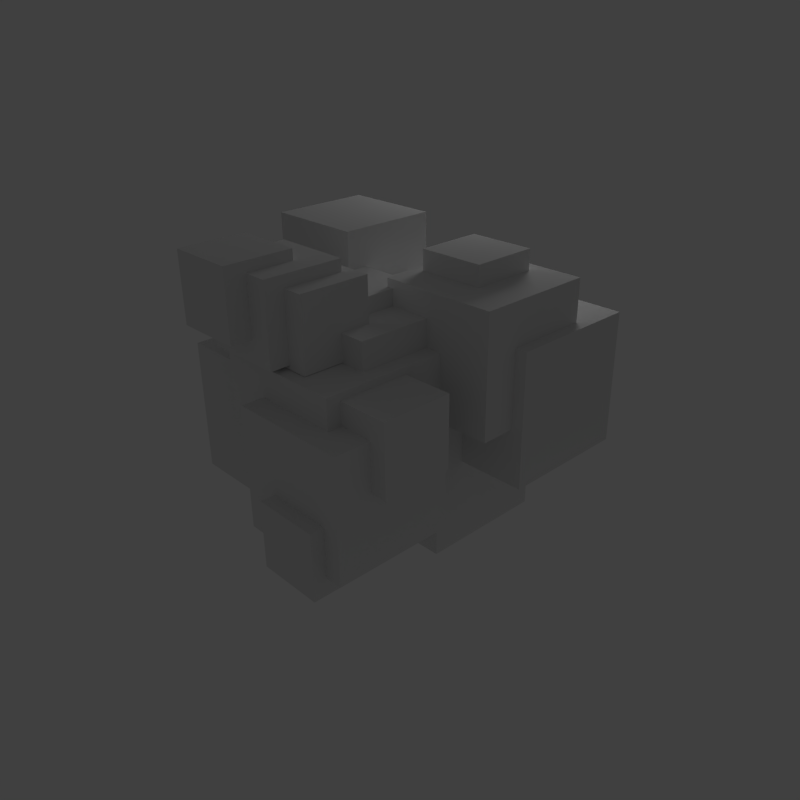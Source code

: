 # Source: station0.blend  (saved by Blender 2.62.0; exported with 4.5.12 LTS)
import bpy
from mathutils import Matrix  # noqa: F401  (used for matrix-valued properties, if any)

bpy.ops.wm.read_factory_settings(use_empty=True)
scene = bpy.context.scene
scene.name = 'Scene'

# ---- collections
col_collection_1 = bpy.data.collections.new('Collection 1'); scene.collection.children.link(col_collection_1)

# ---- materials (node trees are filled in below, after node groups)
mat_material = bpy.data.materials.new('Material')
mat_material.alpha_threshold = 0.0
mat_material.use_transparent_shadow = False
mat_material.roughness = 0.5
mat_material.line_color = (0.0, 0.0, 0.0, 1.0)

# ---- material node trees

# ---- world
world_world = bpy.data.worlds.new('World'); scene.world = world_world
world_world.color = (0.05088, 0.05088, 0.05088)
world_world.use_sun_shadow = False
world_world.sun_shadow_jitter_overblur = 0.0
world_world.cycles.sampling_method = 'MANUAL'
world_world.cycles.sample_map_resolution = 256

# ---- cameras
cam_camera = bpy.data.cameras.new('Camera')
cam_camera.clip_end = 100.0
cam_camera.lens = 35.0
cam_camera.sensor_width = 32.0
cam_camera.sensor_height = 18.0
cam_camera.ortho_scale = 7.314
cam_camera.dof.focus_distance = 0.0
cam_camera.dof.aperture_fstop = 128.0

# ---- lights
light_lamp_002 = bpy.data.lights.new('Lamp.002', 'POINT')
light_lamp_002.transmission_factor = 0.0
light_lamp_002.cutoff_distance = 30.0
light_lamp_002.energy = 2.0
light_lamp_002.shadow_buffer_clip_start = 1.001
light_lamp_002.shadow_soft_size = 1.0
light_lamp_002.shadow_maximum_resolution = 0.006
light_lamp_002.use_absolute_resolution = True
light_lamp_002.cycles.use_multiple_importance_sampling = False
light_lamp_001 = bpy.data.lights.new('Lamp.001', 'POINT')
light_lamp_001.transmission_factor = 0.0
light_lamp_001.cutoff_distance = 30.0
light_lamp_001.shadow_buffer_clip_start = 1.001
light_lamp_001.shadow_soft_size = 1.0
light_lamp_001.shadow_maximum_resolution = 0.006
light_lamp_001.use_absolute_resolution = True
light_lamp_001.cycles.use_multiple_importance_sampling = False
light_lamp = bpy.data.lights.new('Lamp', 'POINT')
light_lamp.transmission_factor = 0.0
light_lamp.cutoff_distance = 30.0
light_lamp.energy = 100.0
light_lamp.shadow_buffer_clip_start = 1.001
light_lamp.shadow_soft_size = 1.0
light_lamp.shadow_maximum_resolution = 0.006
light_lamp.use_absolute_resolution = True
light_lamp.cycles.use_multiple_importance_sampling = False

# ---- meshes
me_cube_014 = bpy.data.meshes.new('Cube.014')
me_cube_014.from_pydata([(1.0, 1.0, 1.857), (1.0, -1.0, 1.857), (-1.0, -1.0, 1.857), (-1.0, 1.0, 1.857), (1.0, 1.0, 3.857), (1.0, -1.0, 3.857), (-1.0, -1.0, 3.857), (-1.0, 1.0, 3.857)], [], [(0, 1, 2, 3), (4, 7, 6, 5), (0, 4, 5, 1), (1, 5, 6, 2), (2, 6, 7, 3), (4, 0, 3, 7)])
me_cube_014.materials.append(mat_material)
me_cube_014.use_remesh_preserve_volume = False
me_cube_014.use_remesh_preserve_attributes = False
me_cube_014.use_mirror_vertex_groups = False
me_cube_014.update()
me_cube_013 = bpy.data.meshes.new('Cube.013')
me_cube_013.from_pydata([(1.0, 1.0, 1.857), (1.0, -1.0, 1.857), (-1.0, -1.0, 1.857), (-1.0, 1.0, 1.857), (1.0, 1.0, 3.857), (1.0, -1.0, 3.857), (-1.0, -1.0, 3.857), (-1.0, 1.0, 3.857)], [], [(0, 1, 2, 3), (4, 7, 6, 5), (0, 4, 5, 1), (1, 5, 6, 2), (2, 6, 7, 3), (4, 0, 3, 7)])
me_cube_013.materials.append(mat_material)
me_cube_013.use_remesh_preserve_volume = False
me_cube_013.use_remesh_preserve_attributes = False
me_cube_013.use_mirror_vertex_groups = False
me_cube_013.update()
me_cube_012 = bpy.data.meshes.new('Cube.012')
me_cube_012.from_pydata([(1.0, 1.0, 1.857), (1.0, -1.0, 1.857), (-1.0, -1.0, 1.857), (-1.0, 1.0, 1.857), (1.0, 1.0, 3.857), (1.0, -1.0, 3.857), (-1.0, -1.0, 3.857), (-1.0, 1.0, 3.857)], [], [(0, 1, 2, 3), (4, 7, 6, 5), (0, 4, 5, 1), (1, 5, 6, 2), (2, 6, 7, 3), (4, 0, 3, 7)])
me_cube_012.materials.append(mat_material)
me_cube_012.use_remesh_preserve_volume = False
me_cube_012.use_remesh_preserve_attributes = False
me_cube_012.use_mirror_vertex_groups = False
me_cube_012.update()
me_cube_011 = bpy.data.meshes.new('Cube.011')
me_cube_011.from_pydata([(1.0, 1.0, 1.857), (1.0, -1.0, 1.857), (-1.0, -1.0, 1.857), (-1.0, 1.0, 1.857), (1.0, 1.0, 3.857), (1.0, -1.0, 3.857), (-1.0, -1.0, 3.857), (-1.0, 1.0, 3.857)], [], [(0, 1, 2, 3), (4, 7, 6, 5), (0, 4, 5, 1), (1, 5, 6, 2), (2, 6, 7, 3), (4, 0, 3, 7)])
me_cube_011.materials.append(mat_material)
me_cube_011.use_remesh_preserve_volume = False
me_cube_011.use_remesh_preserve_attributes = False
me_cube_011.use_mirror_vertex_groups = False
me_cube_011.update()
me_cube_010 = bpy.data.meshes.new('Cube.010')
me_cube_010.from_pydata([(1.0, 1.0, 1.857), (1.0, -1.0, 1.857), (-1.0, -1.0, 1.857), (-1.0, 1.0, 1.857), (1.0, 1.0, 3.857), (1.0, -1.0, 3.857), (-1.0, -1.0, 3.857), (-1.0, 1.0, 3.857)], [], [(0, 1, 2, 3), (4, 7, 6, 5), (0, 4, 5, 1), (1, 5, 6, 2), (2, 6, 7, 3), (4, 0, 3, 7)])
me_cube_010.materials.append(mat_material)
me_cube_010.use_remesh_preserve_volume = False
me_cube_010.use_remesh_preserve_attributes = False
me_cube_010.use_mirror_vertex_groups = False
me_cube_010.update()
me_cube_009 = bpy.data.meshes.new('Cube.009')
me_cube_009.from_pydata([(1.0, 1.0, 1.857), (1.0, -1.0, 1.857), (-1.0, -1.0, 1.857), (-1.0, 1.0, 1.857), (1.0, 1.0, 3.857), (1.0, -1.0, 3.857), (-1.0, -1.0, 3.857), (-1.0, 1.0, 3.857)], [], [(0, 1, 2, 3), (4, 7, 6, 5), (0, 4, 5, 1), (1, 5, 6, 2), (2, 6, 7, 3), (4, 0, 3, 7)])
me_cube_009.materials.append(mat_material)
me_cube_009.use_remesh_preserve_volume = False
me_cube_009.use_remesh_preserve_attributes = False
me_cube_009.use_mirror_vertex_groups = False
me_cube_009.update()
me_cube_008 = bpy.data.meshes.new('Cube.008')
me_cube_008.from_pydata([(1.0, 1.0, 1.857), (1.0, -1.0, 1.857), (-1.0, -1.0, 1.857), (-1.0, 1.0, 1.857), (1.0, 1.0, 3.857), (1.0, -1.0, 3.857), (-1.0, -1.0, 3.857), (-1.0, 1.0, 3.857)], [], [(0, 1, 2, 3), (4, 7, 6, 5), (0, 4, 5, 1), (1, 5, 6, 2), (2, 6, 7, 3), (4, 0, 3, 7)])
me_cube_008.materials.append(mat_material)
me_cube_008.use_remesh_preserve_volume = False
me_cube_008.use_remesh_preserve_attributes = False
me_cube_008.use_mirror_vertex_groups = False
me_cube_008.update()
me_cube_007 = bpy.data.meshes.new('Cube.007')
me_cube_007.from_pydata([(1.0, 1.0, 1.857), (1.0, -1.0, 1.857), (-1.0, -1.0, 1.857), (-1.0, 1.0, 1.857), (1.0, 1.0, 3.857), (1.0, -1.0, 3.857), (-1.0, -1.0, 3.857), (-1.0, 1.0, 3.857)], [], [(0, 1, 2, 3), (4, 7, 6, 5), (0, 4, 5, 1), (1, 5, 6, 2), (2, 6, 7, 3), (4, 0, 3, 7)])
me_cube_007.materials.append(mat_material)
me_cube_007.use_remesh_preserve_volume = False
me_cube_007.use_remesh_preserve_attributes = False
me_cube_007.use_mirror_vertex_groups = False
me_cube_007.update()
me_cube_006 = bpy.data.meshes.new('Cube.006')
me_cube_006.from_pydata([(1.0, 1.0, -1.0), (1.0, -1.0, -1.0), (-1.0, -1.0, -1.0), (-1.0, 1.0, -1.0), (1.0, 1.0, 1.0), (1.0, -1.0, 1.0), (-1.0, -1.0, 1.0), (-1.0, 1.0, 1.0)], [], [(0, 1, 2, 3), (4, 7, 6, 5), (0, 4, 5, 1), (1, 5, 6, 2), (2, 6, 7, 3), (4, 0, 3, 7)])
me_cube_006.materials.append(mat_material)
me_cube_006.use_remesh_preserve_volume = False
me_cube_006.use_remesh_preserve_attributes = False
me_cube_006.use_mirror_vertex_groups = False
me_cube_006.update()
me_cube_005 = bpy.data.meshes.new('Cube.005')
me_cube_005.from_pydata([(1.0, 1.0, -1.0), (1.0, -1.0, -1.0), (-1.0, -1.0, -1.0), (-1.0, 1.0, -1.0), (1.0, 1.0, 1.0), (1.0, -1.0, 1.0), (-1.0, -1.0, 1.0), (-1.0, 1.0, 1.0)], [], [(0, 1, 2, 3), (4, 7, 6, 5), (0, 4, 5, 1), (1, 5, 6, 2), (2, 6, 7, 3), (4, 0, 3, 7)])
me_cube_005.materials.append(mat_material)
me_cube_005.use_remesh_preserve_volume = False
me_cube_005.use_remesh_preserve_attributes = False
me_cube_005.use_mirror_vertex_groups = False
me_cube_005.update()
me_cube_004 = bpy.data.meshes.new('Cube.004')
me_cube_004.from_pydata([(1.0, 1.0, -1.0), (1.0, -1.0, -1.0), (-1.0, -1.0, -1.0), (-1.0, 1.0, -1.0), (1.0, 1.0, 1.0), (1.0, -1.0, 1.0), (-1.0, -1.0, 1.0), (-1.0, 1.0, 1.0)], [], [(0, 1, 2, 3), (4, 7, 6, 5), (0, 4, 5, 1), (1, 5, 6, 2), (2, 6, 7, 3), (4, 0, 3, 7)])
me_cube_004.materials.append(mat_material)
me_cube_004.use_remesh_preserve_volume = False
me_cube_004.use_remesh_preserve_attributes = False
me_cube_004.use_mirror_vertex_groups = False
me_cube_004.update()
me_cube_003 = bpy.data.meshes.new('Cube.003')
me_cube_003.from_pydata([(1.0, 1.0, -1.0), (1.0, -1.0, -1.0), (-1.0, -1.0, -1.0), (-1.0, 1.0, -1.0), (1.0, 1.0, 1.0), (1.0, -1.0, 1.0), (-1.0, -1.0, 1.0), (-1.0, 1.0, 1.0)], [], [(0, 1, 2, 3), (4, 7, 6, 5), (0, 4, 5, 1), (1, 5, 6, 2), (2, 6, 7, 3), (4, 0, 3, 7)])
me_cube_003.materials.append(mat_material)
me_cube_003.use_remesh_preserve_volume = False
me_cube_003.use_remesh_preserve_attributes = False
me_cube_003.use_mirror_vertex_groups = False
me_cube_003.update()
me_cube_002 = bpy.data.meshes.new('Cube.002')
me_cube_002.from_pydata([(1.0, 1.0, -1.0), (1.0, -1.0, -1.0), (-1.0, -1.0, -1.0), (-1.0, 1.0, -1.0), (1.0, 1.0, 1.0), (1.0, -1.0, 1.0), (-1.0, -1.0, 1.0), (-1.0, 1.0, 1.0)], [], [(0, 1, 2, 3), (4, 7, 6, 5), (0, 4, 5, 1), (1, 5, 6, 2), (2, 6, 7, 3), (4, 0, 3, 7)])
me_cube_002.materials.append(mat_material)
me_cube_002.use_remesh_preserve_volume = False
me_cube_002.use_remesh_preserve_attributes = False
me_cube_002.use_mirror_vertex_groups = False
me_cube_002.update()
me_cube_001 = bpy.data.meshes.new('Cube.001')
me_cube_001.from_pydata([(1.0, 1.0, -1.0), (1.0, -1.0, -1.0), (-1.0, -1.0, -1.0), (-1.0, 1.0, -1.0), (1.0, 1.0, 1.0), (1.0, -1.0, 1.0), (-1.0, -1.0, 1.0), (-1.0, 1.0, 1.0)], [], [(0, 1, 2, 3), (4, 7, 6, 5), (0, 4, 5, 1), (1, 5, 6, 2), (2, 6, 7, 3), (4, 0, 3, 7)])
me_cube_001.materials.append(mat_material)
me_cube_001.use_remesh_preserve_volume = False
me_cube_001.use_remesh_preserve_attributes = False
me_cube_001.use_mirror_vertex_groups = False
me_cube_001.update()
me_cube = bpy.data.meshes.new('Cube')
me_cube.from_pydata([(1.0, 1.0, -1.0), (1.0, -1.0, -1.0), (-1.0, -1.0, -1.0), (-1.0, 1.0, -1.0), (1.0, 1.0, 1.0), (1.0, -1.0, 1.0), (-1.0, -1.0, 1.0), (-1.0, 1.0, 1.0)], [], [(0, 1, 2, 3), (4, 7, 6, 5), (0, 4, 5, 1), (1, 5, 6, 2), (2, 6, 7, 3), (4, 0, 3, 7)])
me_cube.materials.append(mat_material)
me_cube.use_remesh_preserve_volume = False
me_cube.use_remesh_preserve_attributes = False
me_cube.use_mirror_vertex_groups = False
me_cube.update()

# ---- objects
ob_lamp_002 = bpy.data.objects.new('Lamp.002', light_lamp_002)
ob_lamp_001 = bpy.data.objects.new('Lamp.001', light_lamp_001)
ob_cube_014 = bpy.data.objects.new('Cube.014', me_cube_014)
ob_cube_013 = bpy.data.objects.new('Cube.013', me_cube_013)
ob_cube_012 = bpy.data.objects.new('Cube.012', me_cube_012)
ob_cube_011 = bpy.data.objects.new('Cube.011', me_cube_011)
ob_cube_010 = bpy.data.objects.new('Cube.010', me_cube_010)
ob_cube_009 = bpy.data.objects.new('Cube.009', me_cube_009)
ob_cube_008 = bpy.data.objects.new('Cube.008', me_cube_008)
ob_cube_007 = bpy.data.objects.new('Cube.007', me_cube_007)
ob_cube_006 = bpy.data.objects.new('Cube.006', me_cube_006)
ob_cube_005 = bpy.data.objects.new('Cube.005', me_cube_005)
ob_cube_004 = bpy.data.objects.new('Cube.004', me_cube_004)
ob_cube_003 = bpy.data.objects.new('Cube.003', me_cube_003)
ob_cube_002 = bpy.data.objects.new('Cube.002', me_cube_002)
ob_cube_001 = bpy.data.objects.new('Cube.001', me_cube_001)
ob_cube = bpy.data.objects.new('Cube', me_cube)
ob_lamp = bpy.data.objects.new('Lamp', light_lamp)
ob_camera = bpy.data.objects.new('Camera', cam_camera)

# ---- transforms, parenting, visibility, modifiers, constraints
ob_lamp_002.location = (-2.71, -10.4, -5.128)
ob_lamp_002.rotation_euler = (0.6503, 0.05522, 1.866)
ob_lamp_002.lock_rotations_4d = False
ob_lamp_002.empty_display_type = 'ARROWS'
ob_lamp_002.color = (0.0, 0.0, 0.0, 0.0)
ob_lamp_002.lineart.crease_threshold = 0.0
ob_lamp_001.location = (3.315, 0.9033, -7.027)
ob_lamp_001.rotation_euler = (0.6503, 0.05522, 1.866)
ob_lamp_001.lock_rotations_4d = False
ob_lamp_001.empty_display_type = 'ARROWS'
ob_lamp_001.color = (0.0, 0.0, 0.0, 0.0)
ob_lamp_001.lineart.crease_threshold = 0.0
ob_cube_014.location = (-0.01218, -0.1642, -0.5571)
ob_cube_014.scale = (0.4588, 0.4588, 0.4588)
ob_cube_014.lock_rotations_4d = False
ob_cube_014.empty_display_type = 'ARROWS'
ob_cube_014.lineart.crease_threshold = 0.0
ob_cube_013.location = (0.2053, -1.064, -0.2005)
ob_cube_013.scale = (0.4588, 0.4588, 0.4588)
ob_cube_013.lock_rotations_4d = False
ob_cube_013.empty_display_type = 'ARROWS'
ob_cube_013.lineart.crease_threshold = 0.0
ob_cube_012.location = (1.421, -1.041, -1.213)
ob_cube_012.scale = (0.4588, 0.4588, 0.4588)
ob_cube_012.lock_rotations_4d = False
ob_cube_012.empty_display_type = 'ARROWS'
ob_cube_012.lineart.crease_threshold = 0.0
ob_cube_011.location = (1.001, -1.715, -2.349)
ob_cube_011.scale = (0.4365, 0.4365, 0.4365)
ob_cube_011.lock_rotations_4d = False
ob_cube_011.empty_display_type = 'ARROWS'
ob_cube_011.lineart.crease_threshold = 0.0
ob_cube_010.location = (-0.3244, -1.607, 0.1747)
ob_cube_010.scale = (0.4365, 0.4365, 0.4365)
ob_cube_010.lock_rotations_4d = False
ob_cube_010.empty_display_type = 'ARROWS'
ob_cube_010.lineart.crease_threshold = 0.0
ob_cube_009.location = (0.9095, 0.8579, -0.09219)
ob_cube_009.scale = (0.4365, 0.4365, 0.4365)
ob_cube_009.lock_rotations_4d = False
ob_cube_009.empty_display_type = 'ARROWS'
ob_cube_009.lineart.crease_threshold = 0.0
ob_cube_008.location = (1.201, 1.288, -2.588)
ob_cube_008.scale = (0.8719, 0.8719, 0.8719)
ob_cube_008.lock_rotations_4d = False
ob_cube_008.empty_display_type = 'ARROWS'
ob_cube_008.lineart.crease_threshold = 0.0
ob_cube_007.location = (0.344, -0.8104, -2.717)
ob_cube_007.scale = (0.8719, 0.8719, 0.8719)
ob_cube_007.lock_rotations_4d = False
ob_cube_007.empty_display_type = 'ARROWS'
ob_cube_007.lineart.crease_threshold = 0.0
ob_cube_006.location = (-0.7492, -0.5891, -0.529)
ob_cube_006.scale = (0.8719, 0.8719, 0.8719)
ob_cube_006.lock_rotations_4d = False
ob_cube_006.empty_display_type = 'ARROWS'
ob_cube_006.lineart.crease_threshold = 0.0
ob_cube_005.location = (0.293, 0.8518, -1.274)
ob_cube_005.scale = (0.8719, 0.8719, 0.8719)
ob_cube_005.lock_rotations_4d = False
ob_cube_005.empty_display_type = 'ARROWS'
ob_cube_005.lineart.crease_threshold = 0.0
ob_cube_004.location = (-1.049, 0.669, 1.043)
ob_cube_004.scale = (0.6591, 0.6591, 0.6591)
ob_cube_004.lock_rotations_4d = False
ob_cube_004.empty_display_type = 'ARROWS'
ob_cube_004.lineart.crease_threshold = 0.0
ob_cube_003.location = (0.8756, -1.184, -0.524)
ob_cube_003.scale = (0.7882, 0.7882, 0.7882)
ob_cube_003.lock_rotations_4d = False
ob_cube_003.empty_display_type = 'ARROWS'
ob_cube_003.lineart.crease_threshold = 0.0
ob_cube_002.location = (-0.1042, -1.262, 1.212)
ob_cube_002.scale = (0.5103, 0.5103, 0.5103)
ob_cube_002.lock_rotations_4d = False
ob_cube_002.empty_display_type = 'ARROWS'
ob_cube_002.lineart.crease_threshold = 0.0
ob_cube_001.location = (1.14, 0.7345, 0.5464)
ob_cube_001.scale = (0.7781, 0.7781, 0.7781)
ob_cube_001.lock_rotations_4d = False
ob_cube_001.empty_display_type = 'ARROWS'
ob_cube_001.lineart.crease_threshold = 0.0
ob_cube.location = (0.0, 0.0, 0.0)
ob_cube.lock_rotations_4d = False
ob_cube.empty_display_type = 'ARROWS'
ob_cube.lineart.crease_threshold = 0.0
ob_lamp.location = (-0.5948, 4.293, 2.905)
ob_lamp.rotation_euler = (0.6503, 0.05522, 1.866)
ob_lamp.lock_rotations_4d = False
ob_lamp.empty_display_type = 'ARROWS'
ob_lamp.color = (0.0, 0.0, 0.0, 0.0)
ob_lamp.lineart.crease_threshold = 0.0
ob_camera.location = (7.481, -6.508, 4.539)
ob_camera.rotation_euler = (1.109, 0.01082, 0.8149)
ob_camera.lock_rotations_4d = False
ob_camera.empty_display_type = 'ARROWS'
ob_camera.color = (0.0, 0.0, 0.0, 0.0)
ob_camera.display_type = 'WIRE'
ob_camera.lineart.crease_threshold = 0.0

# ---- collection membership
col_collection_1.objects.link(ob_lamp_002)
col_collection_1.objects.link(ob_lamp_001)
col_collection_1.objects.link(ob_cube_014)
col_collection_1.objects.link(ob_cube_013)
col_collection_1.objects.link(ob_cube_012)
col_collection_1.objects.link(ob_cube_011)
col_collection_1.objects.link(ob_cube_010)
col_collection_1.objects.link(ob_cube_009)
col_collection_1.objects.link(ob_cube_008)
col_collection_1.objects.link(ob_cube_007)
col_collection_1.objects.link(ob_cube_006)
col_collection_1.objects.link(ob_cube_005)
col_collection_1.objects.link(ob_cube_004)
col_collection_1.objects.link(ob_cube_003)
col_collection_1.objects.link(ob_cube_002)
col_collection_1.objects.link(ob_cube_001)
col_collection_1.objects.link(ob_cube)
col_collection_1.objects.link(ob_lamp)
col_collection_1.objects.link(ob_camera)

# ---- scene / render settings (as saved in the file)
scene.camera = ob_camera
scene.frame_start = 1; scene.frame_end = 250; scene.frame_set(1)
scene.render.engine = 'BLENDER_EEVEE_NEXT'
scene.render.image_settings.compression = 90
scene.render.resolution_x = 1000
scene.render.resolution_y = 1000
scene.render.dither_intensity = 0.0
scene.render.bake_margin = 2
scene.render.bake_bias = 0.0
scene.cycles.use_denoising = False
scene.cycles.samples = 10
scene.cycles.sampling_pattern = 'TABULATED_SOBOL'
scene.cycles.light_sampling_threshold = 0.0
scene.cycles.use_adaptive_sampling = False
scene.cycles.use_light_tree = False
scene.cycles.blur_glossy = 0.0
scene.cycles.volume_bounces = 1
scene.cycles.pixel_filter_type = 'GAUSSIAN'
scene.cycles.sample_clamp_indirect = 0.0
scene.view_settings.view_transform = 'Standard'
bpy.context.view_layer.update()
